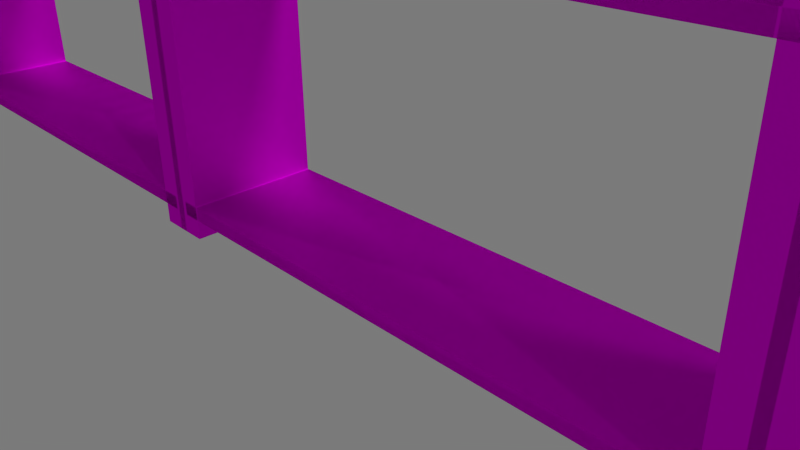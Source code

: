 # Source: cabinet2_uni_2_.blend  (saved by Blender 2.75.0; exported with 4.5.12 LTS)
import bpy
from mathutils import Matrix  # noqa: F401  (used for matrix-valued properties, if any)

bpy.ops.wm.read_factory_settings(use_empty=True)
scene = bpy.context.scene
scene.name = 'Scene'

# ---- collections
col_collection_1 = bpy.data.collections.new('Collection 1'); scene.collection.children.link(col_collection_1)

# ---- images (referenced by path relative to the original .blend; pixels are not part of the script)
import os
ASSET_DIR = os.environ.get("B2B_ASSET_DIR", "")  # directory of the original .blend (textures are referenced by path, not embedded)
HERE = os.path.dirname(os.path.abspath(__file__))  # packed textures are extracted next to this script under _unpacked/

def load_image(name, relpath, width, height, colorspace="sRGB"):
    """Load a texture the original file referenced (path relative to the .blend, or extracted next to this script)."""
    p = next((c for c in (os.path.join(HERE, relpath), os.path.join(ASSET_DIR, relpath)) if relpath and os.path.exists(c)), "")
    if p:
        img = bpy.data.images.load(p, check_existing=True)
        img.name = name
    else:  # same state as the original file: an image datablock whose file is absent (Cycles renders it pink)
        img = bpy.data.images.new(name, width, height)
        img.source = "FILE"
        img.filepath = "//" + (relpath or name)
    img.colorspace_settings.name = colorspace
    return img
img_shelf_texture_jpg = load_image('shelf_texture.jpg', 'images/shelf_texture.jpg', 1024, 1024, 'sRGB')

# ---- materials (node trees are filled in below, after node groups)
mat_wood_text = bpy.data.materials.new('Wood_text')
mat_wood_text.alpha_threshold = 0.0
mat_wood_text.roughness = 0.5

# ---- material node trees
mat_wood_text.use_nodes = True; mat_wood_text.node_tree.nodes.clear()
_N = mat_wood_text.node_tree.nodes; _L = mat_wood_text.node_tree.links
n0 = _N.new('ShaderNodeBsdfDiffuse'); n0.name = 'Diffuse BSDF'; n0.location = (76, 359)
n1 = _N.new('ShaderNodeOutputMaterial'); n1.name = 'Material Output'; n1.location = (573, 307)
n2 = _N.new('ShaderNodeMixShader'); n2.name = 'Mix Shader'; n2.location = (345, 332)
n3 = _N.new('ShaderNodeBsdfAnisotropic'); n3.name = 'Glossy BSDF'; n3.location = (107, 157)
n3.distribution = 'GGX'
n3.inputs[1].default_value = 0.4472
n4 = _N.new('ShaderNodeTexImage'); n4.name = 'Image Texture'; n4.location = (-241, 352)
n4.width = 140
n4.image = img_shelf_texture_jpg
_L.new(n0.outputs[0], n2.inputs[1])
_L.new(n4.outputs[0], n0.inputs[0])
_L.new(n2.outputs[0], n1.inputs[0])
_L.new(n4.outputs[0], n3.inputs[0])
_L.new(n3.outputs[0], n2.inputs[2])
n1.is_active_output = True

# ---- world
world_world = bpy.data.worlds.new('World'); scene.world = world_world
world_world.use_nodes = True; world_world.node_tree.nodes.clear()
_N = world_world.node_tree.nodes; _L = world_world.node_tree.links
n0 = _N.new('ShaderNodeOutputWorld'); n0.name = 'World Output'; n0.location = (300, 300)
n1 = _N.new('ShaderNodeBackground'); n1.name = 'Background'; n1.location = (10, 300)
n1.inputs[0].default_value = (0.196, 0.196, 0.196, 1.0)
_L.new(n1.outputs[0], n0.inputs[0])
n0.is_active_output = True
world_world.color = (0.05088, 0.05088, 0.05088)
world_world.use_sun_shadow = False
world_world.sun_shadow_jitter_overblur = 0.0
world_world.cycles.sampling_method = 'MANUAL'
world_world.cycles.sample_map_resolution = 256

# ---- cameras
cam_camera = bpy.data.cameras.new('Camera')
cam_camera.clip_end = 100.0
cam_camera.lens = 35.0
cam_camera.sensor_width = 32.0
cam_camera.sensor_height = 18.0
cam_camera.ortho_scale = 7.314
cam_camera.dof.focus_distance = 0.0

# ---- lights
light_lamp = bpy.data.lights.new('Lamp', 'SUN')
light_lamp.transmission_factor = 0.0
light_lamp.cutoff_distance = 30.0
light_lamp.angle = 0.1993
light_lamp.energy = 1.0
light_lamp.shadow_buffer_clip_start = 1.001
light_lamp.shadow_soft_size = 0.1
light_lamp.shadow_cascade_max_distance = 1000.0
light_lamp.cycles.use_multiple_importance_sampling = False

# ---- meshes
me_circle = bpy.data.meshes.new('Circle')
me_circle.from_pydata([(12.98, -0.6922, -5.226e-08), (12.87, 0.4627, -5.226e-08), (9.636, 1.573, -5.226e-08), (7.551, 2.354, -6.144e-08), (5.076, 3.494, -5.226e-08), (2.638, 4.652, -3.631e-08), (1.615, 4.971, -4.495e-08), (0.5044, 5.147, -5.099e-08), (-0.6505, 5.106, -5.685e-08), (-1.805, 4.841, -6.254e-08), (-2.916, 4.37, -6.761e-08), (-3.939, 3.641, -7.449e-08), (-4.836, 2.904, -7.45e-08), (-5.573, 2.005, -7.461e-08), (-6.12, 0.9319, -7.647e-08), (-6.457, 0.3702, -5.575e-08), (-6.57, -0.6922, -5.226e-08), (-12.91, -16.8, -5.96e-07), (-12.91, 0.8, 1.192e-07), (-12.91, -16.8, -2.0), (-12.91, 0.8, -2.0), (-12.51, -16.8, -5.96e-07), (-12.51, 0.8, 1.192e-07), (-12.51, -16.8, -2.0), (-12.51, 0.8, -2.0), (-12.71, -16.2, -5.96e-07), (-12.71, -15.8, -5.96e-07), (-12.71, -16.2, -2.0), (-12.71, -15.8, -2.0), (-4.709, -16.2, -5.96e-07), (-4.709, -15.8, -5.96e-07), (-4.709, -16.2, -2.0), (-4.709, -15.8, -2.0), (-4.149, -16.2, -5.96e-07), (-4.149, -15.8, -5.96e-07), (-4.149, -16.2, -2.0), (-4.149, -15.8, -2.0), (3.851, -16.2, -5.96e-07), (3.851, -15.8, -5.96e-07), (3.851, -16.2, -2.0), (3.851, -15.8, -2.0), (4.411, -16.2, -5.96e-07), (4.411, -15.8, -5.96e-07), (4.411, -16.2, -2.0), (4.411, -15.8, -2.0), (12.41, -16.2, -5.96e-07), (12.41, -15.8, -5.96e-07), (12.41, -16.2, -2.0), (12.41, -15.8, -2.0), (-12.71, -8.2, -2.384e-07), (-12.71, -7.8, -2.384e-07), (-12.71, -8.2, -2.0), (-12.71, -7.8, -2.0), (-4.709, -8.2, -2.384e-07), (-4.709, -7.8, -2.384e-07), (-4.709, -8.2, -2.0), (-4.709, -7.8, -2.0), (-4.149, -8.2, -2.384e-07), (-4.149, -7.8, -2.384e-07), (-4.149, -8.2, -2.0), (-4.149, -7.8, -2.0), (3.851, -8.2, -2.384e-07), (3.851, -7.8, -2.384e-07), (3.851, -8.2, -2.0), (3.851, -7.8, -2.0), (4.411, -8.2, -2.384e-07), (4.411, -7.8, -2.384e-07), (4.411, -8.2, -2.0), (4.411, -7.8, -2.0), (12.41, -8.2, -2.384e-07), (12.41, -7.8, -2.384e-07), (12.41, -8.2, -2.0), (12.41, -7.8, -2.0), (-12.71, -0.2, 0.0), (-12.71, 0.2, 0.0), (-12.71, -0.2, -2.0), (-12.71, 0.2, -2.0), (-4.709, -0.2, 0.0), (-4.709, 0.2, 0.0), (-4.709, -0.2, -2.0), (-4.709, 0.2, -2.0), (-4.149, -0.2, 0.0), (-4.149, 0.2, 0.0), (-4.149, -0.2, -2.0), (-4.149, 0.2, -2.0), (3.851, -0.2, 0.0), (3.851, 0.2, 0.0), (3.851, -0.2, -2.0), (3.851, 0.2, -2.0), (4.411, -0.2, 0.0), (4.411, 0.2, 0.0), (4.411, -0.2, -2.0), (4.411, 0.2, -2.0), (12.41, -0.2, 0.0), (12.41, 0.2, 0.0), (12.41, -0.2, -2.0), (12.41, 0.2, -2.0), (-4.703, -16.8, -5.96e-07), (-4.703, 0.8, 1.192e-07), (-4.703, -16.8, -2.0), (-4.703, 0.8, -2.0), (-4.223, -16.8, -5.96e-07), (-4.223, 0.8, 1.192e-07), (-4.223, -16.8, -2.0), (-4.223, 0.8, -2.0), (3.875, -16.8, -5.96e-07), (3.875, 0.8, 1.192e-07), (3.875, -16.8, -2.0), (3.875, 0.8, -2.0), (4.355, -16.8, -5.96e-07), (4.355, 0.8, 1.192e-07), (4.355, -16.8, -2.0), (4.355, 0.8, -2.0), (12.48, -16.8, -5.96e-07), (12.48, 0.8, 1.192e-07), (12.48, -16.8, -2.0), (12.48, 0.8, -2.0), (12.88, -16.8, -5.96e-07), (12.88, 0.8, 1.192e-07), (12.88, -16.8, -2.0), (12.88, 0.8, -2.0), (-12.98, -0.6922, -5.226e-08), (-12.87, 0.4627, -5.226e-08), (-9.636, 1.573, -5.226e-08), (-7.551, 2.354, -6.144e-08), (-5.076, 3.494, -5.226e-08), (-2.638, 4.652, -3.631e-08), (-1.615, 4.971, -4.495e-08), (-0.5044, 5.147, -5.099e-08), (0.6505, 5.106, -5.685e-08), (1.805, 4.841, -6.254e-08), (2.916, 4.37, -6.761e-08), (3.939, 3.641, -7.449e-08), (4.836, 2.904, -7.45e-08), (5.573, 2.005, -7.461e-08), (6.12, 0.9319, -7.647e-08), (6.457, 0.3702, -5.575e-08), (6.57, -0.6922, -5.226e-08), (12.91, -16.8, -5.96e-07), (12.91, 0.8, 1.192e-07), (12.91, -16.8, -2.0), (12.91, 0.8, -2.0), (12.51, -16.8, -5.96e-07), (12.51, 0.8, 1.192e-07), (12.51, -16.8, -2.0), (12.51, 0.8, -2.0), (12.71, -16.2, -5.96e-07), (12.71, -15.8, -5.96e-07), (12.71, -16.2, -2.0), (12.71, -15.8, -2.0), (4.709, -16.2, -5.96e-07), (4.709, -15.8, -5.96e-07), (4.709, -16.2, -2.0), (4.709, -15.8, -2.0), (4.149, -16.2, -5.96e-07), (4.149, -15.8, -5.96e-07), (4.149, -16.2, -2.0), (4.149, -15.8, -2.0), (-3.851, -16.2, -5.96e-07), (-3.851, -15.8, -5.96e-07), (-3.851, -16.2, -2.0), (-3.851, -15.8, -2.0), (-4.411, -16.2, -5.96e-07), (-4.411, -15.8, -5.96e-07), (-4.411, -16.2, -2.0), (-4.411, -15.8, -2.0), (-12.41, -16.2, -5.96e-07), (-12.41, -15.8, -5.96e-07), (-12.41, -16.2, -2.0), (-12.41, -15.8, -2.0), (12.71, -8.2, -2.384e-07), (12.71, -7.8, -2.384e-07), (12.71, -8.2, -2.0), (12.71, -7.8, -2.0), (4.709, -8.2, -2.384e-07), (4.709, -7.8, -2.384e-07), (4.709, -8.2, -2.0), (4.709, -7.8, -2.0), (4.149, -8.2, -2.384e-07), (4.149, -7.8, -2.384e-07), (4.149, -8.2, -2.0), (4.149, -7.8, -2.0), (-3.851, -8.2, -2.384e-07), (-3.851, -7.8, -2.384e-07), (-3.851, -8.2, -2.0), (-3.851, -7.8, -2.0), (-4.411, -8.2, -2.384e-07), (-4.411, -7.8, -2.384e-07), (-4.411, -8.2, -2.0), (-4.411, -7.8, -2.0), (-12.41, -8.2, -2.384e-07), (-12.41, -7.8, -2.384e-07), (-12.41, -8.2, -2.0), (-12.41, -7.8, -2.0), (12.71, -0.2, 0.0), (12.71, 0.2, 0.0), (12.71, -0.2, -2.0), (12.71, 0.2, -2.0), (4.709, -0.2, 0.0), (4.709, 0.2, 0.0), (4.709, -0.2, -2.0), (4.709, 0.2, -2.0), (4.149, -0.2, 0.0), (4.149, 0.2, 0.0), (4.149, -0.2, -2.0), (4.149, 0.2, -2.0), (-3.851, -0.2, 0.0), (-3.851, 0.2, 0.0), (-3.851, -0.2, -2.0), (-3.851, 0.2, -2.0), (-4.411, -0.2, 0.0), (-4.411, 0.2, 0.0), (-4.411, -0.2, -2.0), (-4.411, 0.2, -2.0), (-12.41, -0.2, 0.0), (-12.41, 0.2, 0.0), (-12.41, -0.2, -2.0), (-12.41, 0.2, -2.0), (4.703, -16.8, -5.96e-07), (4.703, 0.8, 1.192e-07), (4.703, -16.8, -2.0), (4.703, 0.8, -2.0), (4.223, -16.8, -5.96e-07), (4.223, 0.8, 1.192e-07), (4.223, -16.8, -2.0), (4.223, 0.8, -2.0), (-3.875, -16.8, -5.96e-07), (-3.875, 0.8, 1.192e-07), (-3.875, -16.8, -2.0), (-3.875, 0.8, -2.0), (-4.355, -16.8, -5.96e-07), (-4.355, 0.8, 1.192e-07), (-4.355, -16.8, -2.0), (-4.355, 0.8, -2.0), (-12.48, -16.8, -5.96e-07), (-12.48, 0.8, 1.192e-07), (-12.48, -16.8, -2.0), (-12.48, 0.8, -2.0), (-12.88, -16.8, -5.96e-07), (-12.88, 0.8, 1.192e-07), (-12.88, -16.8, -2.0), (-12.88, 0.8, -2.0)], [], [(16, 0, 1, 2, 3, 4, 5, 6, 7, 8, 9, 10, 11, 12, 13, 14, 15), (18, 20, 19, 17), (20, 24, 23, 19), (24, 22, 21, 23), (22, 18, 17, 21), (17, 19, 23, 21), (22, 24, 20, 18), (26, 28, 27, 25), (28, 32, 31, 27), (32, 30, 29, 31), (30, 26, 25, 29), (25, 27, 31, 29), (30, 32, 28, 26), (34, 36, 35, 33), (36, 40, 39, 35), (40, 38, 37, 39), (38, 34, 33, 37), (33, 35, 39, 37), (38, 40, 36, 34), (42, 44, 43, 41), (44, 48, 47, 43), (48, 46, 45, 47), (46, 42, 41, 45), (41, 43, 47, 45), (46, 48, 44, 42), (50, 52, 51, 49), (52, 56, 55, 51), (56, 54, 53, 55), (54, 50, 49, 53), (49, 51, 55, 53), (54, 56, 52, 50), (58, 60, 59, 57), (60, 64, 63, 59), (64, 62, 61, 63), (62, 58, 57, 61), (57, 59, 63, 61), (62, 64, 60, 58), (66, 68, 67, 65), (68, 72, 71, 67), (72, 70, 69, 71), (70, 66, 65, 69), (65, 67, 71, 69), (70, 72, 68, 66), (74, 76, 75, 73), (76, 80, 79, 75), (80, 78, 77, 79), (78, 74, 73, 77), (73, 75, 79, 77), (78, 80, 76, 74), (82, 84, 83, 81), (84, 88, 87, 83), (88, 86, 85, 87), (86, 82, 81, 85), (81, 83, 87, 85), (86, 88, 84, 82), (90, 92, 91, 89), (92, 96, 95, 91), (96, 94, 93, 95), (94, 90, 89, 93), (89, 91, 95, 93), (94, 96, 92, 90), (98, 100, 99, 97), (100, 104, 103, 99), (104, 102, 101, 103), (102, 98, 97, 101), (97, 99, 103, 101), (102, 104, 100, 98), (106, 108, 107, 105), (108, 112, 111, 107), (112, 110, 109, 111), (110, 106, 105, 109), (105, 107, 111, 109), (110, 112, 108, 106), (114, 116, 115, 113), (116, 120, 119, 115), (120, 118, 117, 119), (118, 114, 113, 117), (113, 115, 119, 117), (118, 120, 116, 114), (137, 136, 135, 134, 133, 132, 131, 130, 129, 128, 127, 126, 125, 124, 123, 122, 121), (139, 138, 140, 141), (141, 140, 144, 145), (145, 144, 142, 143), (143, 142, 138, 139), (138, 142, 144, 140), (143, 139, 141, 145), (147, 146, 148, 149), (149, 148, 152, 153), (153, 152, 150, 151), (151, 150, 146, 147), (146, 150, 152, 148), (151, 147, 149, 153), (155, 154, 156, 157), (157, 156, 160, 161), (161, 160, 158, 159), (159, 158, 154, 155), (154, 158, 160, 156), (159, 155, 157, 161), (163, 162, 164, 165), (165, 164, 168, 169), (169, 168, 166, 167), (167, 166, 162, 163), (162, 166, 168, 164), (167, 163, 165, 169), (171, 170, 172, 173), (173, 172, 176, 177), (177, 176, 174, 175), (175, 174, 170, 171), (170, 174, 176, 172), (175, 171, 173, 177), (179, 178, 180, 181), (181, 180, 184, 185), (185, 184, 182, 183), (183, 182, 178, 179), (178, 182, 184, 180), (183, 179, 181, 185), (187, 186, 188, 189), (189, 188, 192, 193), (193, 192, 190, 191), (191, 190, 186, 187), (186, 190, 192, 188), (191, 187, 189, 193), (195, 194, 196, 197), (197, 196, 200, 201), (201, 200, 198, 199), (199, 198, 194, 195), (194, 198, 200, 196), (199, 195, 197, 201), (203, 202, 204, 205), (205, 204, 208, 209), (209, 208, 206, 207), (207, 206, 202, 203), (202, 206, 208, 204), (207, 203, 205, 209), (211, 210, 212, 213), (213, 212, 216, 217), (217, 216, 214, 215), (215, 214, 210, 211), (210, 214, 216, 212), (215, 211, 213, 217), (219, 218, 220, 221), (221, 220, 224, 225), (225, 224, 222, 223), (223, 222, 218, 219), (218, 222, 224, 220), (223, 219, 221, 225), (227, 226, 228, 229), (229, 228, 232, 233), (233, 232, 230, 231), (231, 230, 226, 227), (226, 230, 232, 228), (231, 227, 229, 233), (235, 234, 236, 237), (237, 236, 240, 241), (241, 240, 238, 239), (239, 238, 234, 235), (234, 238, 240, 236), (239, 235, 237, 241)])
_uv = me_circle.uv_layers.new(name='UVMap')
_uv.uv.foreach_set('vector', [0.6667, 0.0, 0.6667, 1.0, 0.5366, 0.9942, 0.4115, 0.829, 0.2963, 0.801, 0.1953, 0.7633, 0.1124, 0.471, 0.05075, 0.4187, 0.01281, 0.3619, 0.0, 0.3028, 0.01281, 0.2437, 0.05075, 0.1869, 0.1124, 0.1346, 0.1953, 0.08869, 0.2963, 0.05103, 0.4115, 0.02305, 0.5366, 0.005818, 0.2222, 0.3333, 0.2222, 3.974e-08, 0.4444, 0.0, 0.4444, 0.3333, 2.649e-08, 0.6667, 0.0, 0.3333, 0.2222, 0.3333, 0.2222, 0.6667, 8.61e-08, 0.3333, 0.0, 8.941e-08, 0.2222, 0.0, 0.2222, 0.3333, 0.2222, 0.3333, 0.4444, 0.3333, 0.4444, 0.6667, 0.2222, 0.6667, 0.6667, 0.0, 0.6667, 0.3333, 0.4444, 0.3333, 0.4444, 2.98e-08, 0.0, 0.6667, 0.2222, 0.6667, 0.2222, 1.0, 3.311e-08, 1.0, 1.589e-08, 0.6, 0.0, 0.4, 0.1333, 0.4, 0.1333, 0.6, 1.589e-08, 0.4, 0.0, 0.2, 0.1333, 0.2, 0.1333, 0.4, 5.166e-08, 0.2, 0.0, 5.364e-08, 0.1333, 0.0, 0.1333, 0.2, 0.2667, 2.384e-08, 0.4, 0.0, 0.4, 0.2, 0.2667, 0.2, 0.1333, 0.8, 0.1333, 1.0, 7.947e-09, 1.0, 0.0, 0.8, 0.4, 2.98e-08, 0.5333, 0.0, 0.5333, 0.2, 0.4, 0.2, 0.1333, 0.6, 0.1333, 0.4, 0.2667, 0.4, 0.2667, 0.6, 0.2667, 0.2, 0.2667, 0.4, 0.1333, 0.4, 0.1333, 0.2, 0.4, 0.4, 0.4, 0.2, 0.5333, 0.2, 0.5333, 0.4, 0.2667, 0.2, 0.4, 0.2, 0.4, 0.4, 0.2667, 0.4, 0.4, 0.8, 0.2667, 0.8, 0.2667, 0.6, 0.4, 0.6, 0.4, 0.6, 0.5333, 0.6, 0.5333, 0.8, 0.4, 0.8, 0.1333, 0.2, 0.1333, 2.384e-08, 0.2667, 0.0, 0.2667, 0.2, 0.1333, 0.6, 0.1333, 0.8, 0.0, 0.8, 0.0, 0.6, 0.5333, 0.2, 0.5333, 0.0, 0.6667, 0.0, 0.6667, 0.2, 0.2667, 0.4, 0.4, 0.4, 0.4, 0.6, 0.2667, 0.6, 0.5333, 0.6, 0.4, 0.6, 0.4, 0.4, 0.5333, 0.4, 0.1333, 0.6, 0.2667, 0.6, 0.2667, 0.8, 0.1333, 0.8, 1.589e-08, 0.6, 0.0, 0.4, 0.1333, 0.4, 0.1333, 0.6, 1.589e-08, 0.4, 0.0, 0.2, 0.1333, 0.2, 0.1333, 0.4, 5.166e-08, 0.2, 0.0, 5.364e-08, 0.1333, 0.0, 0.1333, 0.2, 0.2667, 2.384e-08, 0.4, 0.0, 0.4, 0.2, 0.2667, 0.2, 0.1333, 0.8, 0.1333, 1.0, 7.947e-09, 1.0, 0.0, 0.8, 0.4, 2.98e-08, 0.5333, 0.0, 0.5333, 0.2, 0.4, 0.2, 0.1333, 0.6, 0.1333, 0.4, 0.2667, 0.4, 0.2667, 0.6, 0.2667, 0.2, 0.2667, 0.4, 0.1333, 0.4, 0.1333, 0.2, 0.4, 0.4, 0.4, 0.2, 0.5333, 0.2, 0.5333, 0.4, 0.2667, 0.2, 0.4, 0.2, 0.4, 0.4, 0.2667, 0.4, 0.4, 0.8, 0.2667, 0.8, 0.2667, 0.6, 0.4, 0.6, 0.4, 0.6, 0.5333, 0.6, 0.5333, 0.8, 0.4, 0.8, 0.1333, 0.2, 0.1333, 2.384e-08, 0.2667, 0.0, 0.2667, 0.2, 0.1333, 0.6, 0.1333, 0.8, 0.0, 0.8, 0.0, 0.6, 0.5333, 0.2, 0.5333, 0.0, 0.6667, 0.0, 0.6667, 0.2, 0.2667, 0.4, 0.4, 0.4, 0.4, 0.6, 0.2667, 0.6, 0.5333, 0.6, 0.4, 0.6, 0.4, 0.4, 0.5333, 0.4, 0.1333, 0.6, 0.2667, 0.6, 0.2667, 0.8, 0.1333, 0.8, 1.589e-08, 0.6, 0.0, 0.4, 0.1333, 0.4, 0.1333, 0.6, 1.589e-08, 0.4, 0.0, 0.2, 0.1333, 0.2, 0.1333, 0.4, 5.166e-08, 0.2, 0.0, 5.364e-08, 0.1333, 0.0, 0.1333, 0.2, 0.2667, 2.384e-08, 0.4, 0.0, 0.4, 0.2, 0.2667, 0.2, 0.1333, 0.8, 0.1333, 1.0, 7.947e-09, 1.0, 0.0, 0.8, 0.4, 2.98e-08, 0.5333, 0.0, 0.5333, 0.2, 0.4, 0.2, 0.1333, 0.6, 0.1333, 0.4, 0.2667, 0.4, 0.2667, 0.6, 0.2667, 0.2, 0.2667, 0.4, 0.1333, 0.4, 0.1333, 0.2, 0.4, 0.4, 0.4, 0.2, 0.5333, 0.2, 0.5333, 0.4, 0.2667, 0.2, 0.4, 0.2, 0.4, 0.4, 0.2667, 0.4, 0.4, 0.8, 0.2667, 0.8, 0.2667, 0.6, 0.4, 0.6, 0.4, 0.6, 0.5333, 0.6, 0.5333, 0.8, 0.4, 0.8, 0.1333, 0.2, 0.1333, 2.384e-08, 0.2667, 0.0, 0.2667, 0.2, 0.1333, 0.6, 0.1333, 0.8, 0.0, 0.8, 0.0, 0.6, 0.5333, 0.2, 0.5333, 0.0, 0.6667, 0.0, 0.6667, 0.2, 0.2667, 0.4, 0.4, 0.4, 0.4, 0.6, 0.2667, 0.6, 0.5333, 0.6, 0.4, 0.6, 0.4, 0.4, 0.5333, 0.4, 0.1333, 0.6, 0.2667, 0.6, 0.2667, 0.8, 0.1333, 0.8, 0.2222, 0.3333, 0.2222, 3.974e-08, 0.4444, 0.0, 0.4444, 0.3333, 2.649e-08, 0.6667, 0.0, 0.3333, 0.2222, 0.3333, 0.2222, 0.6667, 8.61e-08, 0.3333, 0.0, 8.941e-08, 0.2222, 0.0, 0.2222, 0.3333, 0.2222, 0.3333, 0.4444, 0.3333, 0.4444, 0.6667, 0.2222, 0.6667, 0.6667, 0.0, 0.6667, 0.3333, 0.4444, 0.3333, 0.4444, 2.98e-08, 0.0, 0.6667, 0.2222, 0.6667, 0.2222, 1.0, 3.311e-08, 1.0, 0.2222, 0.3333, 0.2222, 3.974e-08, 0.4444, 0.0, 0.4444, 0.3333, 2.649e-08, 0.6667, 0.0, 0.3333, 0.2222, 0.3333, 0.2222, 0.6667, 8.61e-08, 0.3333, 0.0, 8.941e-08, 0.2222, 0.0, 0.2222, 0.3333, 0.2222, 0.3333, 0.4444, 0.3333, 0.4444, 0.6667, 0.2222, 0.6667, 0.6667, 0.0, 0.6667, 0.3333, 0.4444, 0.3333, 0.4444, 2.98e-08, 0.0, 0.6667, 0.2222, 0.6667, 0.2222, 1.0, 3.311e-08, 1.0, 0.2222, 0.3333, 0.2222, 3.974e-08, 0.4444, 0.0, 0.4444, 0.3333, 2.649e-08, 0.6667, 0.0, 0.3333, 0.2222, 0.3333, 0.2222, 0.6667, 8.61e-08, 0.3333, 0.0, 8.941e-08, 0.2222, 0.0, 0.2222, 0.3333, 0.2222, 0.3333, 0.4444, 0.3333, 0.4444, 0.6667, 0.2222, 0.6667, 0.6667, 0.0, 0.6667, 0.3333, 0.4444, 0.3333, 0.4444, 2.98e-08, 0.0, 0.6667, 0.2222, 0.6667, 0.2222, 1.0, 3.311e-08, 1.0, 0.6667, 0.0, 0.5366, 0.005818, 0.4115, 0.02305, 0.2963, 0.05103, 0.1953, 0.08869, 0.1124, 0.1346, 0.05075, 0.1869, 0.01281, 0.2437, 0.0, 0.3028, 0.01281, 0.3619, 0.05075, 0.4187, 0.1124, 0.471, 0.1953, 0.7633, 0.2963, 0.801, 0.4115, 0.829, 0.5366, 0.9942, 0.6667, 1.0, 0.2222, 0.3333, 0.4444, 0.3333, 0.4444, 0.0, 0.2222, 3.974e-08, 2.649e-08, 0.6667, 0.2222, 0.6667, 0.2222, 0.3333, 0.0, 0.3333, 8.61e-08, 0.3333, 0.2222, 0.3333, 0.2222, 0.0, 0.0, 8.941e-08, 0.2222, 0.3333, 0.2222, 0.6667, 0.4444, 0.6667, 0.4444, 0.3333, 0.6667, 0.0, 0.4444, 2.98e-08, 0.4444, 0.3333, 0.6667, 0.3333, 0.0, 0.6667, 3.311e-08, 1.0, 0.2222, 1.0, 0.2222, 0.6667, 1.589e-08, 0.6, 0.1333, 0.6, 0.1333, 0.4, 0.0, 0.4, 1.589e-08, 0.4, 0.1333, 0.4, 0.1333, 0.2, 0.0, 0.2, 5.166e-08, 0.2, 0.1333, 0.2, 0.1333, 0.0, 0.0, 5.364e-08, 0.2667, 2.384e-08, 0.2667, 0.2, 0.4, 0.2, 0.4, 0.0, 0.1333, 0.8, 0.0, 0.8, 7.947e-09, 1.0, 0.1333, 1.0, 0.4, 2.98e-08, 0.4, 0.2, 0.5333, 0.2, 0.5333, 0.0, 0.1333, 0.6, 0.2667, 0.6, 0.2667, 0.4, 0.1333, 0.4, 0.2667, 0.2, 0.1333, 0.2, 0.1333, 0.4, 0.2667, 0.4, 0.4, 0.4, 0.5333, 0.4, 0.5333, 0.2, 0.4, 0.2, 0.2667, 0.2, 0.2667, 0.4, 0.4, 0.4, 0.4, 0.2, 0.4, 0.8, 0.4, 0.6, 0.2667, 0.6, 0.2667, 0.8, 0.4, 0.6, 0.4, 0.8, 0.5333, 0.8, 0.5333, 0.6, 0.1333, 0.2, 0.2667, 0.2, 0.2667, 0.0, 0.1333, 2.384e-08, 0.1333, 0.6, 0.0, 0.6, 0.0, 0.8, 0.1333, 0.8, 0.5333, 0.2, 0.6667, 0.2, 0.6667, 0.0, 0.5333, 0.0, 0.2667, 0.4, 0.2667, 0.6, 0.4, 0.6, 0.4, 0.4, 0.5333, 0.6, 0.5333, 0.4, 0.4, 0.4, 0.4, 0.6, 0.1333, 0.6, 0.1333, 0.8, 0.2667, 0.8, 0.2667, 0.6, 1.589e-08, 0.6, 0.1333, 0.6, 0.1333, 0.4, 0.0, 0.4, 1.589e-08, 0.4, 0.1333, 0.4, 0.1333, 0.2, 0.0, 0.2, 5.166e-08, 0.2, 0.1333, 0.2, 0.1333, 0.0, 0.0, 5.364e-08, 0.2667, 2.384e-08, 0.2667, 0.2, 0.4, 0.2, 0.4, 0.0, 0.1333, 0.8, 0.0, 0.8, 7.947e-09, 1.0, 0.1333, 1.0, 0.4, 2.98e-08, 0.4, 0.2, 0.5333, 0.2, 0.5333, 0.0, 0.1333, 0.6, 0.2667, 0.6, 0.2667, 0.4, 0.1333, 0.4, 0.2667, 0.2, 0.1333, 0.2, 0.1333, 0.4, 0.2667, 0.4, 0.4, 0.4, 0.5333, 0.4, 0.5333, 0.2, 0.4, 0.2, 0.2667, 0.2, 0.2667, 0.4, 0.4, 0.4, 0.4, 0.2, 0.4, 0.8, 0.4, 0.6, 0.2667, 0.6, 0.2667, 0.8, 0.4, 0.6, 0.4, 0.8, 0.5333, 0.8, 0.5333, 0.6, 0.1333, 0.2, 0.2667, 0.2, 0.2667, 0.0, 0.1333, 2.384e-08, 0.1333, 0.6, 0.0, 0.6, 0.0, 0.8, 0.1333, 0.8, 0.5333, 0.2, 0.6667, 0.2, 0.6667, 0.0, 0.5333, 0.0, 0.2667, 0.4, 0.2667, 0.6, 0.4, 0.6, 0.4, 0.4, 0.5333, 0.6, 0.5333, 0.4, 0.4, 0.4, 0.4, 0.6, 0.1333, 0.6, 0.1333, 0.8, 0.2667, 0.8, 0.2667, 0.6, 1.589e-08, 0.6, 0.1333, 0.6, 0.1333, 0.4, 0.0, 0.4, 1.589e-08, 0.4, 0.1333, 0.4, 0.1333, 0.2, 0.0, 0.2, 5.166e-08, 0.2, 0.1333, 0.2, 0.1333, 0.0, 0.0, 5.364e-08, 0.2667, 2.384e-08, 0.2667, 0.2, 0.4, 0.2, 0.4, 0.0, 0.1333, 0.8, 0.0, 0.8, 7.947e-09, 1.0, 0.1333, 1.0, 0.4, 2.98e-08, 0.4, 0.2, 0.5333, 0.2, 0.5333, 0.0, 0.1333, 0.6, 0.2667, 0.6, 0.2667, 0.4, 0.1333, 0.4, 0.2667, 0.2, 0.1333, 0.2, 0.1333, 0.4, 0.2667, 0.4, 0.4, 0.4, 0.5333, 0.4, 0.5333, 0.2, 0.4, 0.2, 0.2667, 0.2, 0.2667, 0.4, 0.4, 0.4, 0.4, 0.2, 0.4, 0.8, 0.4, 0.6, 0.2667, 0.6, 0.2667, 0.8, 0.4, 0.6, 0.4, 0.8, 0.5333, 0.8, 0.5333, 0.6, 0.1333, 0.2, 0.2667, 0.2, 0.2667, 0.0, 0.1333, 2.384e-08, 0.1333, 0.6, 0.0, 0.6, 0.0, 0.8, 0.1333, 0.8, 0.5333, 0.2, 0.6667, 0.2, 0.6667, 0.0, 0.5333, 0.0, 0.2667, 0.4, 0.2667, 0.6, 0.4, 0.6, 0.4, 0.4, 0.5333, 0.6, 0.5333, 0.4, 0.4, 0.4, 0.4, 0.6, 0.1333, 0.6, 0.1333, 0.8, 0.2667, 0.8, 0.2667, 0.6, 0.2222, 0.3333, 0.4444, 0.3333, 0.4444, 0.0, 0.2222, 3.974e-08, 2.649e-08, 0.6667, 0.2222, 0.6667, 0.2222, 0.3333, 0.0, 0.3333, 8.61e-08, 0.3333, 0.2222, 0.3333, 0.2222, 0.0, 0.0, 8.941e-08, 0.2222, 0.3333, 0.2222, 0.6667, 0.4444, 0.6667, 0.4444, 0.3333, 0.6667, 0.0, 0.4444, 2.98e-08, 0.4444, 0.3333, 0.6667, 0.3333, 0.0, 0.6667, 3.311e-08, 1.0, 0.2222, 1.0, 0.2222, 0.6667, 0.2222, 0.3333, 0.4444, 0.3333, 0.4444, 0.0, 0.2222, 3.974e-08, 2.649e-08, 0.6667, 0.2222, 0.6667, 0.2222, 0.3333, 0.0, 0.3333, 8.61e-08, 0.3333, 0.2222, 0.3333, 0.2222, 0.0, 0.0, 8.941e-08, 0.2222, 0.3333, 0.2222, 0.6667, 0.4444, 0.6667, 0.4444, 0.3333, 0.6667, 0.0, 0.4444, 2.98e-08, 0.4444, 0.3333, 0.6667, 0.3333, 0.0, 0.6667, 3.311e-08, 1.0, 0.2222, 1.0, 0.2222, 0.6667, 0.2222, 0.3333, 0.4444, 0.3333, 0.4444, 0.0, 0.2222, 3.974e-08, 2.649e-08, 0.6667, 0.2222, 0.6667, 0.2222, 0.3333, 0.0, 0.3333, 8.61e-08, 0.3333, 0.2222, 0.3333, 0.2222, 0.0, 0.0, 8.941e-08, 0.2222, 0.3333, 0.2222, 0.6667, 0.4444, 0.6667, 0.4444, 0.3333, 0.6667, 0.0, 0.4444, 2.98e-08, 0.4444, 0.3333, 0.6667, 0.3333, 0.0, 0.6667, 3.311e-08, 1.0, 0.2222, 1.0, 0.2222, 0.6667])
me_circle.materials.append(mat_wood_text)
me_circle.use_remesh_preserve_volume = False
me_circle.use_remesh_preserve_attributes = False
me_circle.use_mirror_vertex_groups = False
me_circle.update()

# ---- objects
ob_circle = bpy.data.objects.new('Circle', me_circle)
ob_lamp = bpy.data.objects.new('Lamp', light_lamp)
ob_camera = bpy.data.objects.new('Camera', cam_camera)

# ---- transforms, parenting, visibility, modifiers, constraints
ob_circle.location = (5.51, -1.0, 8.0)
ob_circle.rotation_euler = (1.571, -0.0, 0.0)
ob_circle.scale = (1.0, 0.5, 1.0)
ob_circle.lineart.crease_threshold = 0.0
ob_lamp.location = (4.954, -8.616, 11.16)
ob_lamp.rotation_euler = (0.6503, 0.05522, 1.866)
ob_lamp.scale = (1.12, 1.668, 1.401)
ob_lamp.lock_rotations_4d = False
ob_lamp.empty_display_type = 'ARROWS'
ob_lamp.color = (0.0, 0.0, 0.0, 0.0)
ob_lamp.lineart.crease_threshold = 0.0
ob_camera.location = (11.76, -6.508, 5.344)
ob_camera.rotation_euler = (1.109, 0.01082, 0.8149)
ob_camera.scale = (1.553, 1.141, 1.512)
ob_camera.lock_rotations_4d = False
ob_camera.empty_display_type = 'ARROWS'
ob_camera.color = (0.0, 0.0, 0.0, 0.0)
ob_camera.display_type = 'WIRE'
ob_camera.lineart.crease_threshold = 0.0

# ---- collection membership
col_collection_1.objects.link(ob_circle)
col_collection_1.objects.link(ob_lamp)
col_collection_1.objects.link(ob_camera)

# ---- scene / render settings (as saved in the file)
scene.camera = ob_camera
scene.frame_start = 1; scene.frame_end = 250; scene.frame_set(0)
scene.render.engine = 'CYCLES'
scene.render.resolution_percentage = 50
scene.render.dither_intensity = 0.0
scene.cycles.use_denoising = False
scene.cycles.samples = 10
scene.cycles.sampling_pattern = 'TABULATED_SOBOL'
scene.cycles.light_sampling_threshold = 0.0
scene.cycles.use_adaptive_sampling = False
scene.cycles.use_light_tree = False
scene.cycles.blur_glossy = 0.0
scene.cycles.pixel_filter_type = 'GAUSSIAN'
scene.cycles.sample_clamp_indirect = 0.0
scene.view_settings.view_transform = 'Standard'
bpy.context.view_layer.update()
